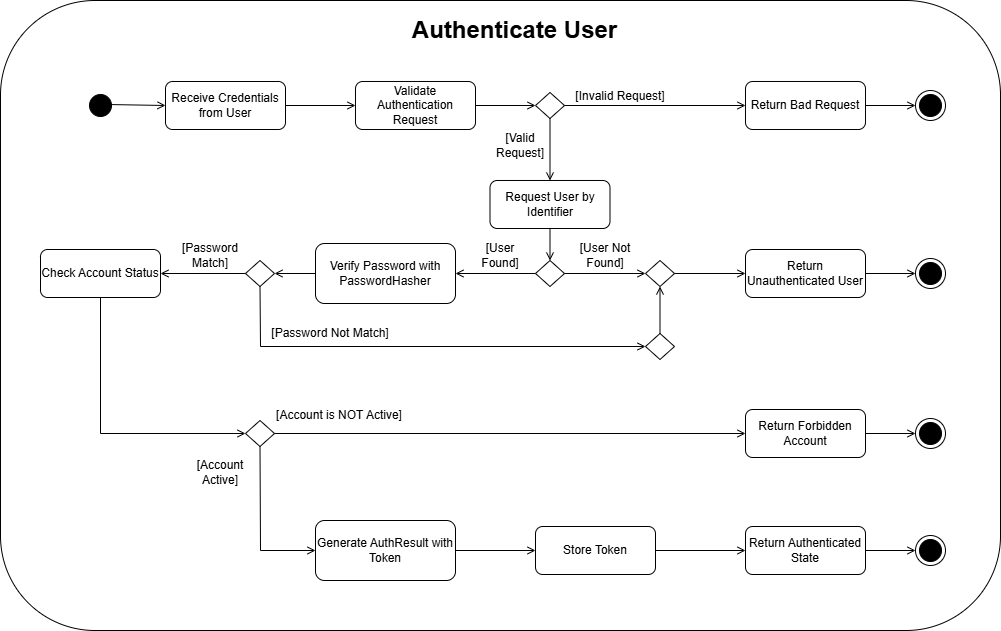

The diagram above was exported from draw.io. Its source (the exported page's mxGraphModel, read from the mxfile embedded in the PNG):
<mxGraphModel dx="1426" dy="811" grid="1" gridSize="10" guides="1" tooltips="1" connect="1" arrows="1" fold="1" page="1" pageScale="1" pageWidth="1169" pageHeight="826" background="none" math="0" shadow="0">
  <root>
    <mxCell id="0" />
    <mxCell id="1" parent="0" />
    <mxCell id="WUL1qgI1oP6Hno_ZuV5U-43" parent="1" style="rounded=1;whiteSpace=wrap;html=1;" value="" vertex="1">
      <mxGeometry height="630" width="1000" x="85" y="80" as="geometry" />
    </mxCell>
    <mxCell id="4pwCUCgH9VwEvN9qcsMo-42" parent="1" style="rounded=1;whiteSpace=wrap;html=1;" value="Receive Credentials from User" vertex="1">
      <mxGeometry height="48" width="120" x="250" y="161" as="geometry" />
    </mxCell>
    <mxCell id="4pwCUCgH9VwEvN9qcsMo-44" edge="1" parent="1" source="13" style="endArrow=open;strokeColor=default;endFill=1;rounded=0;entryX=0;entryY=0.5;entryDx=0;entryDy=0;exitX=0.733;exitY=0.467;exitDx=0;exitDy=0;exitPerimeter=0;" target="4pwCUCgH9VwEvN9qcsMo-42" value="">
      <mxGeometry relative="1" as="geometry">
        <mxPoint x="121" y="185" as="sourcePoint" />
        <mxPoint x="525" y="216" as="targetPoint" />
      </mxGeometry>
    </mxCell>
    <mxCell id="4pwCUCgH9VwEvN9qcsMo-50" parent="1" style="rounded=1;whiteSpace=wrap;html=1;" value="Validate Authentication Request" vertex="1">
      <mxGeometry height="48" width="120" x="440" y="161" as="geometry" />
    </mxCell>
    <mxCell id="39" edge="1" parent="1" source="4pwCUCgH9VwEvN9qcsMo-42" style="endArrow=open;strokeColor=default;endFill=1;rounded=0;entryX=0;entryY=0.5;entryDx=0;entryDy=0;exitX=1;exitY=0.5;exitDx=0;exitDy=0;" target="4pwCUCgH9VwEvN9qcsMo-50" value="">
      <mxGeometry relative="1" as="geometry">
        <mxPoint x="864" y="240" as="sourcePoint" />
        <mxPoint x="864.5" y="282" as="targetPoint" />
      </mxGeometry>
    </mxCell>
    <mxCell id="1YaiNKBgkjQGfjZEkCia-55" parent="1" style="rounded=1;whiteSpace=wrap;html=1;" value="Return Bad Request" vertex="1">
      <mxGeometry height="48" width="120" x="830" y="161" as="geometry" />
    </mxCell>
    <mxCell id="1YaiNKBgkjQGfjZEkCia-46" edge="1" parent="1" source="1YaiNKBgkjQGfjZEkCia-55" style="endArrow=open;strokeColor=default;endFill=1;rounded=0;entryX=0;entryY=0.5;entryDx=0;entryDy=0;exitX=1;exitY=0.5;exitDx=0;exitDy=0;" target="1YaiNKBgkjQGfjZEkCia-45" value="">
      <mxGeometry relative="1" as="geometry">
        <mxPoint x="585" y="460" as="sourcePoint" />
        <mxPoint x="864.5" y="489" as="targetPoint" />
      </mxGeometry>
    </mxCell>
    <mxCell id="1YaiNKBgkjQGfjZEkCia-43" edge="1" parent="1" source="4pwCUCgH9VwEvN9qcsMo-50" style="endArrow=open;strokeColor=default;endFill=1;rounded=0;exitX=1;exitY=0.5;exitDx=0;exitDy=0;entryX=0;entryY=0.5;entryDx=0;entryDy=0;" target="4pwCUCgH9VwEvN9qcsMo-52" value="">
      <mxGeometry relative="1" as="geometry">
        <mxPoint x="999" y="320" as="sourcePoint" />
        <mxPoint x="865" y="400" as="targetPoint" />
      </mxGeometry>
    </mxCell>
    <mxCell id="4pwCUCgH9VwEvN9qcsMo-52" parent="1" style="rhombus;whiteSpace=wrap;html=1;" value="" vertex="1">
      <mxGeometry height="26" width="29" x="620" y="172" as="geometry" />
    </mxCell>
    <mxCell id="1YaiNKBgkjQGfjZEkCia-45" parent="1" style="ellipse;shape=endState;fillColor=#000000;strokeColor=default;" value="" vertex="1">
      <mxGeometry height="30" width="30" x="1000" y="170" as="geometry" />
    </mxCell>
    <mxCell id="13" parent="1" style="ellipse;shape=startState;fillColor=#000000;strokeColor=default;" value="" vertex="1">
      <mxGeometry height="30" width="30" x="170" y="170" as="geometry" />
    </mxCell>
    <mxCell id="WUL1qgI1oP6Hno_ZuV5U-44" edge="1" parent="1" source="4pwCUCgH9VwEvN9qcsMo-52" style="endArrow=open;strokeColor=default;endFill=1;rounded=0;exitX=1;exitY=0.5;exitDx=0;exitDy=0;entryX=0;entryY=0.5;entryDx=0;entryDy=0;" target="1YaiNKBgkjQGfjZEkCia-55" value="">
      <mxGeometry relative="1" as="geometry">
        <mxPoint x="590" y="180" as="sourcePoint" />
        <mxPoint x="650" y="180" as="targetPoint" />
      </mxGeometry>
    </mxCell>
    <mxCell id="WUL1qgI1oP6Hno_ZuV5U-46" edge="1" parent="1" source="4pwCUCgH9VwEvN9qcsMo-52" style="endArrow=open;strokeColor=default;endFill=1;rounded=0;exitX=0.5;exitY=1;exitDx=0;exitDy=0;entryX=0.5;entryY=0;entryDx=0;entryDy=0;" target="WUL1qgI1oP6Hno_ZuV5U-47" value="">
      <mxGeometry relative="1" as="geometry">
        <mxPoint x="670" y="190" as="sourcePoint" />
        <mxPoint x="781" y="190" as="targetPoint" />
      </mxGeometry>
    </mxCell>
    <mxCell id="WUL1qgI1oP6Hno_ZuV5U-47" parent="1" style="rounded=1;whiteSpace=wrap;html=1;" value="Request User by Identifier" vertex="1">
      <mxGeometry height="48" width="120" x="574.5" y="260" as="geometry" />
    </mxCell>
    <mxCell id="WUL1qgI1oP6Hno_ZuV5U-48" parent="1" style="rhombus;whiteSpace=wrap;html=1;" value="" vertex="1">
      <mxGeometry height="26" width="29" x="620" y="340" as="geometry" />
    </mxCell>
    <mxCell id="WUL1qgI1oP6Hno_ZuV5U-49" edge="1" parent="1" source="WUL1qgI1oP6Hno_ZuV5U-47" style="endArrow=open;strokeColor=default;endFill=1;rounded=0;exitX=0.5;exitY=1;exitDx=0;exitDy=0;entryX=0.5;entryY=0;entryDx=0;entryDy=0;" target="WUL1qgI1oP6Hno_ZuV5U-48" value="">
      <mxGeometry relative="1" as="geometry">
        <mxPoint x="590" y="180" as="sourcePoint" />
        <mxPoint x="650" y="180" as="targetPoint" />
      </mxGeometry>
    </mxCell>
    <mxCell id="WUL1qgI1oP6Hno_ZuV5U-51" parent="1" style="rounded=1;whiteSpace=wrap;html=1;" value="Return Unauthenticated User" vertex="1">
      <mxGeometry height="48" width="120" x="830" y="329" as="geometry" />
    </mxCell>
    <mxCell id="WUL1qgI1oP6Hno_ZuV5U-52" parent="1" style="ellipse;shape=endState;fillColor=#000000;strokeColor=default;" value="" vertex="1">
      <mxGeometry height="30" width="30" x="1000" y="338" as="geometry" />
    </mxCell>
    <mxCell id="WUL1qgI1oP6Hno_ZuV5U-53" edge="1" parent="1" source="WUL1qgI1oP6Hno_ZuV5U-51" style="endArrow=open;strokeColor=default;endFill=1;rounded=0;exitX=1;exitY=0.5;exitDx=0;exitDy=0;entryX=0;entryY=0.5;entryDx=0;entryDy=0;" target="WUL1qgI1oP6Hno_ZuV5U-52" value="">
      <mxGeometry relative="1" as="geometry">
        <mxPoint x="730" y="350" as="sourcePoint" />
        <mxPoint x="841" y="350" as="targetPoint" />
      </mxGeometry>
    </mxCell>
    <mxCell id="WUL1qgI1oP6Hno_ZuV5U-54" edge="1" parent="1" source="WUL1qgI1oP6Hno_ZuV5U-48" style="endArrow=open;strokeColor=default;endFill=1;rounded=0;exitX=0;exitY=0.5;exitDx=0;exitDy=0;entryX=1;entryY=0.5;entryDx=0;entryDy=0;" target="WUL1qgI1oP6Hno_ZuV5U-55" value="">
      <mxGeometry relative="1" as="geometry">
        <mxPoint x="700" y="350" as="sourcePoint" />
        <mxPoint x="811" y="350" as="targetPoint" />
      </mxGeometry>
    </mxCell>
    <mxCell id="WUL1qgI1oP6Hno_ZuV5U-55" parent="1" style="rounded=1;whiteSpace=wrap;html=1;" value="Verify Password with PasswordHasher" vertex="1">
      <mxGeometry height="60" width="140" x="400" y="323" as="geometry" />
    </mxCell>
    <mxCell id="WUL1qgI1oP6Hno_ZuV5U-56" parent="1" style="rhombus;whiteSpace=wrap;html=1;" value="" vertex="1">
      <mxGeometry height="26" width="29" x="330" y="340" as="geometry" />
    </mxCell>
    <mxCell id="WUL1qgI1oP6Hno_ZuV5U-57" edge="1" parent="1" source="WUL1qgI1oP6Hno_ZuV5U-55" style="endArrow=open;strokeColor=default;endFill=1;rounded=0;exitX=0;exitY=0.5;exitDx=0;exitDy=0;entryX=1;entryY=0.5;entryDx=0;entryDy=0;" target="WUL1qgI1oP6Hno_ZuV5U-56" value="">
      <mxGeometry relative="1" as="geometry">
        <mxPoint x="650" y="350" as="sourcePoint" />
        <mxPoint x="600" y="350" as="targetPoint" />
      </mxGeometry>
    </mxCell>
    <mxCell id="WUL1qgI1oP6Hno_ZuV5U-58" edge="1" parent="1" source="WUL1qgI1oP6Hno_ZuV5U-56" style="endArrow=open;strokeColor=default;endFill=1;rounded=0;exitX=0.5;exitY=1;exitDx=0;exitDy=0;entryX=0;entryY=0.5;entryDx=0;entryDy=0;" target="WUL1qgI1oP6Hno_ZuV5U-59" value="">
      <mxGeometry relative="1" as="geometry">
        <Array as="points">
          <mxPoint x="345" y="426" />
        </Array>
        <mxPoint x="680" y="350" as="sourcePoint" />
        <mxPoint x="600" y="350" as="targetPoint" />
      </mxGeometry>
    </mxCell>
    <mxCell id="WUL1qgI1oP6Hno_ZuV5U-59" parent="1" style="rhombus;whiteSpace=wrap;html=1;" value="" vertex="1">
      <mxGeometry height="26" width="29" x="730" y="413" as="geometry" />
    </mxCell>
    <mxCell id="WUL1qgI1oP6Hno_ZuV5U-61" parent="1" style="rhombus;whiteSpace=wrap;html=1;" value="" vertex="1">
      <mxGeometry height="26" width="29" x="730" y="340" as="geometry" />
    </mxCell>
    <mxCell id="WUL1qgI1oP6Hno_ZuV5U-62" edge="1" parent="1" source="WUL1qgI1oP6Hno_ZuV5U-48" style="endArrow=open;strokeColor=default;endFill=1;rounded=0;exitX=1;exitY=0.5;exitDx=0;exitDy=0;entryX=0;entryY=0.5;entryDx=0;entryDy=0;" target="WUL1qgI1oP6Hno_ZuV5U-61" value="">
      <mxGeometry relative="1" as="geometry">
        <mxPoint x="650" y="350" as="sourcePoint" />
        <mxPoint x="570" y="350" as="targetPoint" />
      </mxGeometry>
    </mxCell>
    <mxCell id="WUL1qgI1oP6Hno_ZuV5U-63" edge="1" parent="1" source="WUL1qgI1oP6Hno_ZuV5U-61" style="endArrow=open;strokeColor=default;endFill=1;rounded=0;exitX=1;exitY=0.5;exitDx=0;exitDy=0;entryX=0;entryY=0.5;entryDx=0;entryDy=0;" target="WUL1qgI1oP6Hno_ZuV5U-51" value="">
      <mxGeometry relative="1" as="geometry">
        <mxPoint x="730" y="360" as="sourcePoint" />
        <mxPoint x="811" y="360" as="targetPoint" />
      </mxGeometry>
    </mxCell>
    <mxCell id="WUL1qgI1oP6Hno_ZuV5U-64" edge="1" parent="1" source="WUL1qgI1oP6Hno_ZuV5U-59" style="endArrow=open;strokeColor=default;endFill=1;rounded=0;exitX=0.5;exitY=0;exitDx=0;exitDy=0;entryX=0.5;entryY=1;entryDx=0;entryDy=0;" target="WUL1qgI1oP6Hno_ZuV5U-61" value="">
      <mxGeometry relative="1" as="geometry">
        <mxPoint x="790" y="350" as="sourcePoint" />
        <mxPoint x="861" y="350" as="targetPoint" />
      </mxGeometry>
    </mxCell>
    <mxCell id="WUL1qgI1oP6Hno_ZuV5U-65" parent="1" style="rounded=1;whiteSpace=wrap;html=1;" value="Check Account Status" vertex="1">
      <mxGeometry height="48" width="120" x="125" y="329" as="geometry" />
    </mxCell>
    <mxCell id="WUL1qgI1oP6Hno_ZuV5U-66" edge="1" parent="1" source="WUL1qgI1oP6Hno_ZuV5U-56" style="endArrow=open;strokeColor=default;endFill=1;rounded=0;exitX=0;exitY=0.5;exitDx=0;exitDy=0;entryX=1;entryY=0.5;entryDx=0;entryDy=0;" target="WUL1qgI1oP6Hno_ZuV5U-65" value="">
      <mxGeometry relative="1" as="geometry">
        <mxPoint x="431" y="350" as="sourcePoint" />
        <mxPoint x="390" y="350" as="targetPoint" />
      </mxGeometry>
    </mxCell>
    <mxCell id="WUL1qgI1oP6Hno_ZuV5U-67" parent="1" style="rhombus;whiteSpace=wrap;html=1;" value="" vertex="1">
      <mxGeometry height="26" width="29" x="330" y="500" as="geometry" />
    </mxCell>
    <mxCell id="WUL1qgI1oP6Hno_ZuV5U-68" edge="1" parent="1" source="WUL1qgI1oP6Hno_ZuV5U-65" style="endArrow=open;strokeColor=default;endFill=1;rounded=0;exitX=0.5;exitY=1;exitDx=0;exitDy=0;entryX=0;entryY=0.5;entryDx=0;entryDy=0;" target="WUL1qgI1oP6Hno_ZuV5U-67" value="">
      <mxGeometry relative="1" as="geometry">
        <Array as="points">
          <mxPoint x="185" y="513" />
        </Array>
        <mxPoint x="385" y="350" as="sourcePoint" />
        <mxPoint x="300" y="350" as="targetPoint" />
      </mxGeometry>
    </mxCell>
    <mxCell id="WUL1qgI1oP6Hno_ZuV5U-69" parent="1" style="rounded=1;whiteSpace=wrap;html=1;" value="Generate AuthResult with Token" vertex="1">
      <mxGeometry height="60" width="140" x="400" y="600" as="geometry" />
    </mxCell>
    <mxCell id="WUL1qgI1oP6Hno_ZuV5U-70" edge="1" parent="1" source="WUL1qgI1oP6Hno_ZuV5U-67" style="endArrow=open;strokeColor=default;endFill=1;rounded=0;exitX=0.5;exitY=1;exitDx=0;exitDy=0;entryX=0;entryY=0.5;entryDx=0;entryDy=0;" target="WUL1qgI1oP6Hno_ZuV5U-69" value="">
      <mxGeometry relative="1" as="geometry">
        <Array as="points">
          <mxPoint x="345" y="630" />
        </Array>
        <mxPoint x="441" y="360" as="sourcePoint" />
        <mxPoint x="400" y="360" as="targetPoint" />
      </mxGeometry>
    </mxCell>
    <mxCell id="WUL1qgI1oP6Hno_ZuV5U-71" parent="1" style="rounded=1;whiteSpace=wrap;html=1;" value="Store Token" vertex="1">
      <mxGeometry height="48" width="120" x="620" y="606" as="geometry" />
    </mxCell>
    <mxCell id="WUL1qgI1oP6Hno_ZuV5U-72" parent="1" style="rounded=1;whiteSpace=wrap;html=1;" value="Return Authenticated State" vertex="1">
      <mxGeometry height="48" width="120" x="830" y="606" as="geometry" />
    </mxCell>
    <mxCell id="WUL1qgI1oP6Hno_ZuV5U-73" parent="1" style="ellipse;shape=endState;fillColor=#000000;strokeColor=default;" value="" vertex="1">
      <mxGeometry height="30" width="30" x="1000" y="615" as="geometry" />
    </mxCell>
    <mxCell id="WUL1qgI1oP6Hno_ZuV5U-74" parent="1" style="rounded=1;whiteSpace=wrap;html=1;" value="Return Forbidden Account" vertex="1">
      <mxGeometry height="48" width="120" x="830" y="489" as="geometry" />
    </mxCell>
    <mxCell id="WUL1qgI1oP6Hno_ZuV5U-75" edge="1" parent="1" source="WUL1qgI1oP6Hno_ZuV5U-67" style="endArrow=open;strokeColor=default;endFill=1;rounded=0;exitX=1;exitY=0.5;exitDx=0;exitDy=0;" target="WUL1qgI1oP6Hno_ZuV5U-74" value="">
      <mxGeometry relative="1" as="geometry">
        <mxPoint x="800" y="350" as="sourcePoint" />
        <mxPoint x="871" y="350" as="targetPoint" />
      </mxGeometry>
    </mxCell>
    <mxCell id="WUL1qgI1oP6Hno_ZuV5U-76" edge="1" parent="1" source="WUL1qgI1oP6Hno_ZuV5U-69" style="endArrow=open;strokeColor=default;endFill=1;rounded=0;exitX=1;exitY=0.5;exitDx=0;exitDy=0;entryX=0;entryY=0.5;entryDx=0;entryDy=0;" target="WUL1qgI1oP6Hno_ZuV5U-71" value="">
      <mxGeometry relative="1" as="geometry">
        <mxPoint x="430" y="520" as="sourcePoint" />
        <mxPoint x="901" y="520" as="targetPoint" />
      </mxGeometry>
    </mxCell>
    <mxCell id="WUL1qgI1oP6Hno_ZuV5U-77" edge="1" parent="1" source="WUL1qgI1oP6Hno_ZuV5U-71" style="endArrow=open;strokeColor=default;endFill=1;rounded=0;exitX=1;exitY=0.5;exitDx=0;exitDy=0;entryX=0;entryY=0.5;entryDx=0;entryDy=0;" target="WUL1qgI1oP6Hno_ZuV5U-72" value="">
      <mxGeometry relative="1" as="geometry">
        <mxPoint x="590" y="630" as="sourcePoint" />
        <mxPoint x="670" y="630" as="targetPoint" />
      </mxGeometry>
    </mxCell>
    <mxCell id="WUL1qgI1oP6Hno_ZuV5U-78" parent="1" style="ellipse;shape=endState;fillColor=#000000;strokeColor=default;" value="" vertex="1">
      <mxGeometry height="30" width="30" x="1000" y="498" as="geometry" />
    </mxCell>
    <mxCell id="WUL1qgI1oP6Hno_ZuV5U-79" edge="1" parent="1" source="WUL1qgI1oP6Hno_ZuV5U-74" style="endArrow=open;strokeColor=default;endFill=1;rounded=0;exitX=1;exitY=0.5;exitDx=0;exitDy=0;entryX=0;entryY=0.5;entryDx=0;entryDy=0;" target="WUL1qgI1oP6Hno_ZuV5U-78" value="">
      <mxGeometry relative="1" as="geometry">
        <mxPoint x="960" y="350" as="sourcePoint" />
        <mxPoint x="1010" y="350" as="targetPoint" />
      </mxGeometry>
    </mxCell>
    <mxCell id="WUL1qgI1oP6Hno_ZuV5U-80" edge="1" parent="1" source="WUL1qgI1oP6Hno_ZuV5U-72" style="endArrow=open;strokeColor=default;endFill=1;rounded=0;exitX=1;exitY=0.5;exitDx=0;exitDy=0;entryX=0;entryY=0.5;entryDx=0;entryDy=0;" target="WUL1qgI1oP6Hno_ZuV5U-73" value="">
      <mxGeometry relative="1" as="geometry">
        <mxPoint x="970" y="510" as="sourcePoint" />
        <mxPoint x="1020" y="510" as="targetPoint" />
      </mxGeometry>
    </mxCell>
    <mxCell id="WUL1qgI1oP6Hno_ZuV5U-81" parent="1" style="text;strokeColor=none;fillColor=none;html=1;fontSize=24;fontStyle=1;verticalAlign=middle;align=center;" value="Authenticate User" vertex="1">
      <mxGeometry height="40" width="100" x="549" y="90" as="geometry" />
    </mxCell>
    <mxCell id="WUL1qgI1oP6Hno_ZuV5U-82" parent="1" style="text;html=1;whiteSpace=wrap;strokeColor=none;fillColor=none;align=center;verticalAlign=middle;rounded=0;" value="[Invalid Request]" vertex="1">
      <mxGeometry height="30" width="110" x="650" y="161" as="geometry" />
    </mxCell>
    <mxCell id="WUL1qgI1oP6Hno_ZuV5U-83" parent="1" style="text;html=1;whiteSpace=wrap;strokeColor=none;fillColor=none;align=center;verticalAlign=middle;rounded=0;" value="[Valid Request]" vertex="1">
      <mxGeometry height="30" width="70" x="570" y="210" as="geometry" />
    </mxCell>
    <mxCell id="WUL1qgI1oP6Hno_ZuV5U-84" parent="1" style="text;html=1;whiteSpace=wrap;strokeColor=none;fillColor=none;align=center;verticalAlign=middle;rounded=0;" value="[User Not Found]" vertex="1">
      <mxGeometry height="30" width="60" x="660" y="320" as="geometry" />
    </mxCell>
    <mxCell id="WUL1qgI1oP6Hno_ZuV5U-85" parent="1" style="text;html=1;whiteSpace=wrap;strokeColor=none;fillColor=none;align=center;verticalAlign=middle;rounded=0;" value="[User Found]" vertex="1">
      <mxGeometry height="30" width="70" x="550" y="320" as="geometry" />
    </mxCell>
    <mxCell id="WUL1qgI1oP6Hno_ZuV5U-86" parent="1" style="text;html=1;whiteSpace=wrap;strokeColor=none;fillColor=none;align=center;verticalAlign=middle;rounded=0;" value="[Password Match]" vertex="1">
      <mxGeometry height="30" width="70" x="260" y="320" as="geometry" />
    </mxCell>
    <mxCell id="WUL1qgI1oP6Hno_ZuV5U-88" parent="1" style="text;html=1;whiteSpace=wrap;strokeColor=none;fillColor=none;align=center;verticalAlign=middle;rounded=0;" value="[Password Not Match]" vertex="1">
      <mxGeometry height="30" width="130" x="350" y="398" as="geometry" />
    </mxCell>
    <mxCell id="WUL1qgI1oP6Hno_ZuV5U-89" parent="1" style="text;html=1;whiteSpace=wrap;strokeColor=none;fillColor=none;align=center;verticalAlign=middle;rounded=0;" value="[Account is NOT Active]" vertex="1">
      <mxGeometry height="30" width="130" x="359" y="480" as="geometry" />
    </mxCell>
    <mxCell id="WUL1qgI1oP6Hno_ZuV5U-90" parent="1" style="text;html=1;whiteSpace=wrap;strokeColor=none;fillColor=none;align=center;verticalAlign=middle;rounded=0;" value="[Account Active]" vertex="1">
      <mxGeometry height="30" width="70" x="270" y="537" as="geometry" />
    </mxCell>
  </root>
</mxGraphModel>